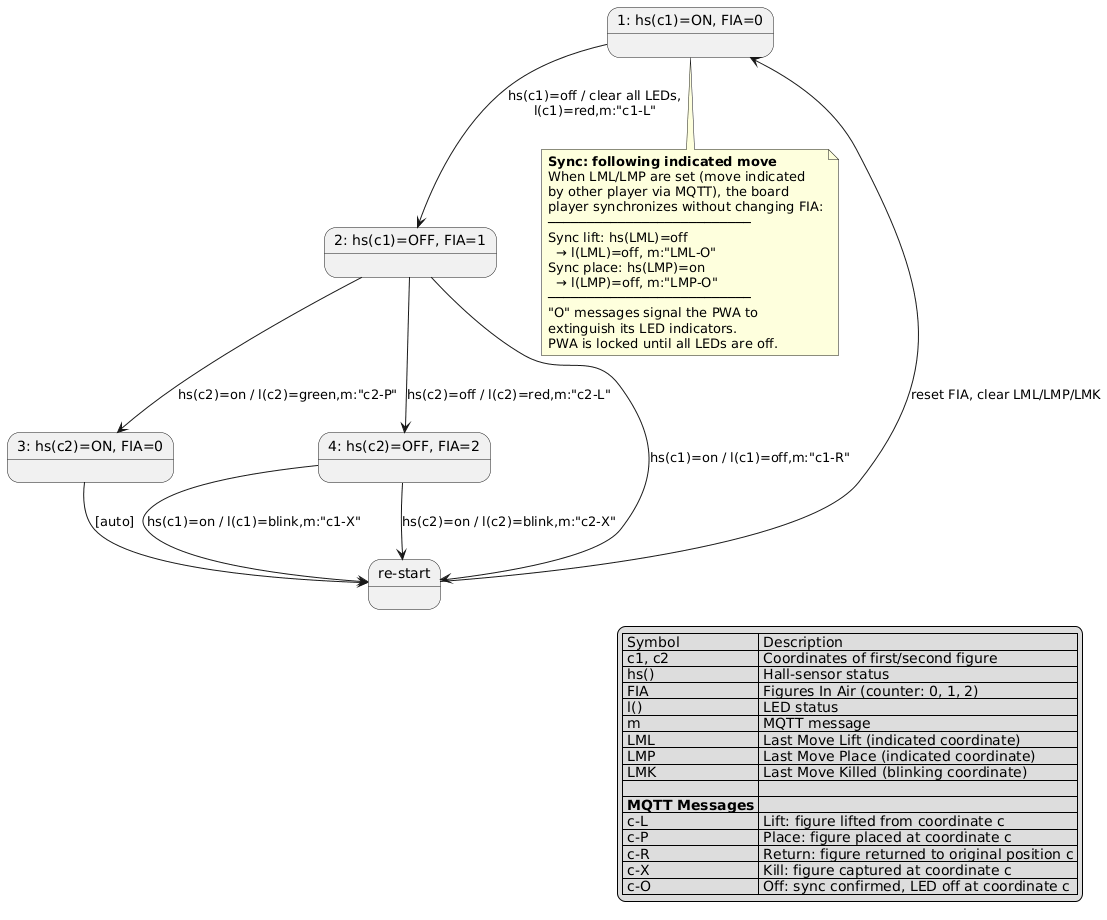

The diagram above was rendered by PlantUML. Its source (embedded in the PNG):
@startuml
state "1: hs(c1)=ON, FIA=0" as state1
state "2: hs(c1)=OFF, FIA=1" as state2
state "3: hs(c2)=ON, FIA=0" as state3
state "4: hs(c2)=OFF, FIA=2" as state4
state "re-start" as restart

state1 --> state2 : hs(c1)=off / clear all LEDs,\nl(c1)=red,m:"c1-L"
state2 --> state3 : hs(c2)=on / l(c2)=green,m:"c2-P"
state2 --> state4 : hs(c2)=off / l(c2)=red,m:"c2-L"
state4 --> restart : hs(c1)=on / l(c1)=blink,m:"c1-X"
state4 --> restart : hs(c2)=on / l(c2)=blink,m:"c2-X"
state2 --> restart : hs(c1)=on / l(c1)=off,m:"c1-R"
state3 --> restart : [auto]
restart --> state1 : reset FIA, clear LML/LMP/LMK

note bottom of state1
  **Sync: following indicated move**
  When LML/LMP are set (move indicated
  by other player via MQTT), the board
  player synchronizes without changing FIA:
  ──────────────────────────
  Sync lift: hs(LML)=off
    → l(LML)=off, m:"LML-O"
  Sync place: hs(LMP)=on
    → l(LMP)=off, m:"LMP-O"
  ──────────────────────────
  "O" messages signal the PWA to
  extinguish its LED indicators.
  PWA is locked until all LEDs are off.
end note

legend right
  | Symbol | Description |
  | c1, c2 | Coordinates of first/second figure |
  | hs()   | Hall-sensor status |
  | FIA    | Figures In Air (counter: 0, 1, 2) |
  | l()    | LED status |
  | m      | MQTT message |
  | LML    | Last Move Lift (indicated coordinate) |
  | LMP    | Last Move Place (indicated coordinate) |
  | LMK    | Last Move Killed (blinking coordinate) |
  |        | |
  | **MQTT Messages** | |
  | c-L    | Lift: figure lifted from coordinate c |
  | c-P    | Place: figure placed at coordinate c |
  | c-R    | Return: figure returned to original position c |
  | c-X    | Kill: figure captured at coordinate c |
  | c-O    | Off: sync confirmed, LED off at coordinate c |
endlegend
@enduml